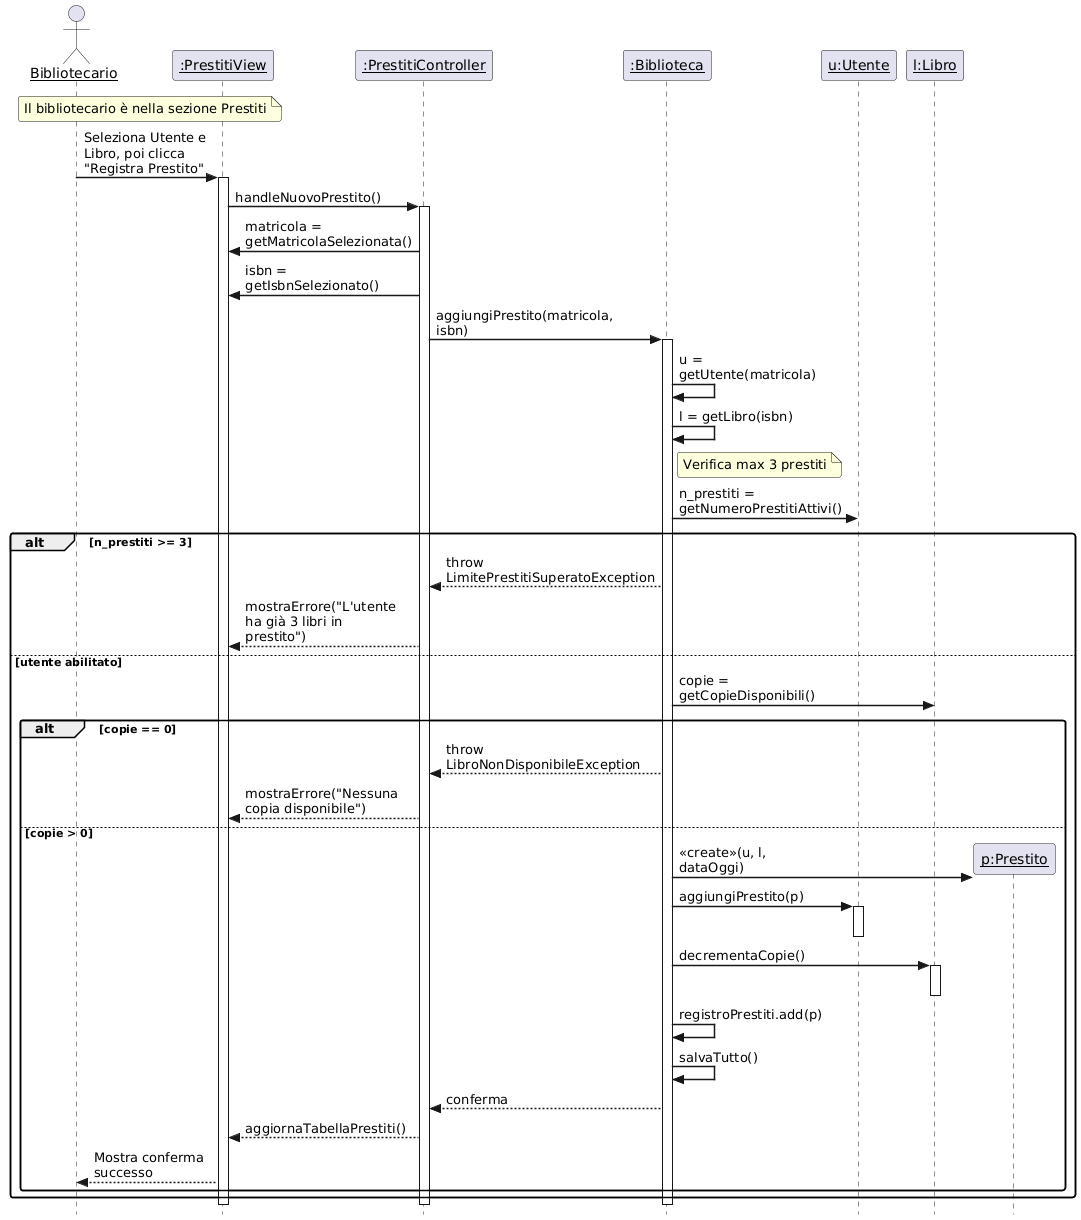

The diagram above was rendered by PlantUML. Its source (embedded in the PNG):
@startuml
' Stile conforme alla Slide 13 (Diagrammi di Interazione)
skinparam style strictuml
skinparam sequenceArrowThickness 1.5
skinparam roundcorner 5
skinparam maxmessagesize 150
skinparam sequenceParticipant underline

' Definizione Partecipanti
actor "Bibliotecario" as User
participant ":PrestitiView" as View
participant ":PrestitiController" as Controller
participant ":Biblioteca" as Service
participant "u:Utente" as Utente
participant "l:Libro" as Libro
participant "p:Prestito" as Prestito

' --- INIZIO FLUSSO ---
Note over User, View : Il bibliotecario è nella sezione Prestiti

User -> View : Seleziona Utente e Libro, poi clicca "Registra Prestito"
activate View

    View -> Controller : handleNuovoPrestito()
    activate Controller

        ' Recupero dati input
        Controller -> View : matricola = getMatricolaSelezionata()
        Controller -> View : isbn = getIsbnSelezionato()

        ' Chiamata al Service (Facade)
        Controller -> Service : aggiungiPrestito(matricola, isbn)
        activate Service

            ' Recupero oggetti dal Model
            Service -> Service : u = getUtente(matricola)
            Service -> Service : l = getLibro(isbn)

            ' --- VERIFICA 1: Limite Prestiti Utente (FC-8) ---
            Note right of Service : Verifica max 3 prestiti
            
            Service -> Utente : n_prestiti = getNumeroPrestitiAttivi()
            
            alt n_prestiti >= 3
                ' Errore 4a
                Service --> Controller : throw LimitePrestitiSuperatoException
                Controller --> View : mostraErrore("L'utente ha già 3 libri in prestito")
            
            else utente abilitato
                
                ' --- VERIFICA 2: Disponibilità Libro (FC-8.1) ---
                Service -> Libro : copie = getCopieDisponibili()
                
                alt copie == 0
                    ' Errore 4b
                    Service --> Controller : throw LibroNonDisponibileException
                    Controller --> View : mostraErrore("Nessuna copia disponibile")
                
                else copie > 0
                    ' --- ESECUZIONE PRESTITO ---
                    
                    ' 1. Creazione Entità Prestito
                    create Prestito
                    Service -> Prestito : <<create>>(u, l, dataOggi)
                    
                    ' 2. Aggiornamento Associazioni (Model)
                    Service -> Utente : aggiungiPrestito(p)
                    activate Utente
                    deactivate Utente
                    
                    Service -> Libro : decrementaCopie()
                    activate Libro
                    deactivate Libro
                    
                    ' 3. Aggiornamento Liste Interne
                    Service -> Service : registroPrestiti.add(p)

                    ' 4. Persistenza (FC-1)
                    Service -> Service : salvaTutto()
                    
                    Service --> Controller : conferma
                    
                    Controller --> View : aggiornaTabellaPrestiti()
                    View --> User : Mostra conferma successo
                end
            end

        deactivate Service
    deactivate Controller
deactivate View
@enduml